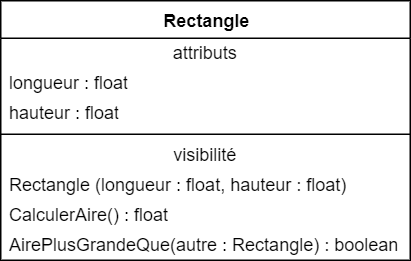

The diagram above was exported from draw.io. Its source (the exported page's mxGraphModel, read from the mxfile embedded in the PNG):
<mxGraphModel dx="1038" dy="657" grid="0" gridSize="10" guides="1" tooltips="1" connect="1" arrows="1" fold="1" page="0" pageScale="1" pageWidth="827" pageHeight="1169" math="0" shadow="0">
  <root>
    <mxCell id="M3bgXdr3MsPdUITPyTLn-0" />
    <mxCell id="M3bgXdr3MsPdUITPyTLn-1" parent="M3bgXdr3MsPdUITPyTLn-0" />
    <mxCell id="GkMqj2SZyCwEcCHCdpXY-0" value="&lt;b&gt;Rectangle&lt;/b&gt;" style="swimlane;fontStyle=0;align=center;verticalAlign=top;childLayout=stackLayout;horizontal=1;startSize=25;horizontalStack=0;resizeParent=1;resizeParentMax=0;resizeLast=0;collapsible=0;marginBottom=0;html=1;" parent="M3bgXdr3MsPdUITPyTLn-1" vertex="1">
      <mxGeometry x="27" y="90" width="273" height="173" as="geometry" />
    </mxCell>
    <mxCell id="TEqbyPUk-hrTkkjLHu3s-0" value="attributs" style="text;html=1;strokeColor=none;fillColor=none;align=center;verticalAlign=middle;spacingLeft=4;spacingRight=4;overflow=hidden;rotatable=0;points=[[0,0.5],[1,0.5]];portConstraint=eastwest;" vertex="1" parent="GkMqj2SZyCwEcCHCdpXY-0">
      <mxGeometry y="25" width="273" height="20" as="geometry" />
    </mxCell>
    <mxCell id="GkMqj2SZyCwEcCHCdpXY-1" value="longueur : float" style="text;html=1;strokeColor=none;fillColor=none;align=left;verticalAlign=middle;spacingLeft=4;spacingRight=4;overflow=hidden;rotatable=0;points=[[0,0.5],[1,0.5]];portConstraint=eastwest;" parent="GkMqj2SZyCwEcCHCdpXY-0" vertex="1">
      <mxGeometry y="45" width="273" height="20" as="geometry" />
    </mxCell>
    <mxCell id="GkMqj2SZyCwEcCHCdpXY-4" value="hauteur : float" style="text;html=1;strokeColor=none;fillColor=none;align=left;verticalAlign=middle;spacingLeft=4;spacingRight=4;overflow=hidden;rotatable=0;points=[[0,0.5],[1,0.5]];portConstraint=eastwest;" parent="GkMqj2SZyCwEcCHCdpXY-0" vertex="1">
      <mxGeometry y="65" width="273" height="20" as="geometry" />
    </mxCell>
    <mxCell id="GkMqj2SZyCwEcCHCdpXY-2" value="" style="line;strokeWidth=1;fillColor=none;align=left;verticalAlign=middle;spacingTop=-1;spacingLeft=3;spacingRight=3;rotatable=0;labelPosition=right;points=[];portConstraint=eastwest;" parent="GkMqj2SZyCwEcCHCdpXY-0" vertex="1">
      <mxGeometry y="85" width="273" height="8" as="geometry" />
    </mxCell>
    <mxCell id="TEqbyPUk-hrTkkjLHu3s-1" value="visibilité" style="text;html=1;strokeColor=none;fillColor=none;align=center;verticalAlign=middle;spacingLeft=4;spacingRight=4;overflow=hidden;rotatable=0;points=[[0,0.5],[1,0.5]];portConstraint=eastwest;" vertex="1" parent="GkMqj2SZyCwEcCHCdpXY-0">
      <mxGeometry y="93" width="273" height="20" as="geometry" />
    </mxCell>
    <mxCell id="GkMqj2SZyCwEcCHCdpXY-3" value="Rectangle (longueur : float, hauteur : float)" style="text;html=1;strokeColor=none;fillColor=none;align=left;verticalAlign=middle;spacingLeft=4;spacingRight=4;overflow=hidden;rotatable=0;points=[[0,0.5],[1,0.5]];portConstraint=eastwest;" parent="GkMqj2SZyCwEcCHCdpXY-0" vertex="1">
      <mxGeometry y="113" width="273" height="20" as="geometry" />
    </mxCell>
    <mxCell id="GkMqj2SZyCwEcCHCdpXY-5" value="CalculerAire() : float" style="text;html=1;strokeColor=none;fillColor=none;align=left;verticalAlign=middle;spacingLeft=4;spacingRight=4;overflow=hidden;rotatable=0;points=[[0,0.5],[1,0.5]];portConstraint=eastwest;" parent="GkMqj2SZyCwEcCHCdpXY-0" vertex="1">
      <mxGeometry y="133" width="273" height="20" as="geometry" />
    </mxCell>
    <mxCell id="GkMqj2SZyCwEcCHCdpXY-6" value="AirePlusGrandeQue(autre : Rectangle) : boolean" style="text;html=1;strokeColor=none;fillColor=none;align=left;verticalAlign=middle;spacingLeft=4;spacingRight=4;overflow=hidden;rotatable=0;points=[[0,0.5],[1,0.5]];portConstraint=eastwest;" parent="GkMqj2SZyCwEcCHCdpXY-0" vertex="1">
      <mxGeometry y="153" width="273" height="20" as="geometry" />
    </mxCell>
  </root>
</mxGraphModel>